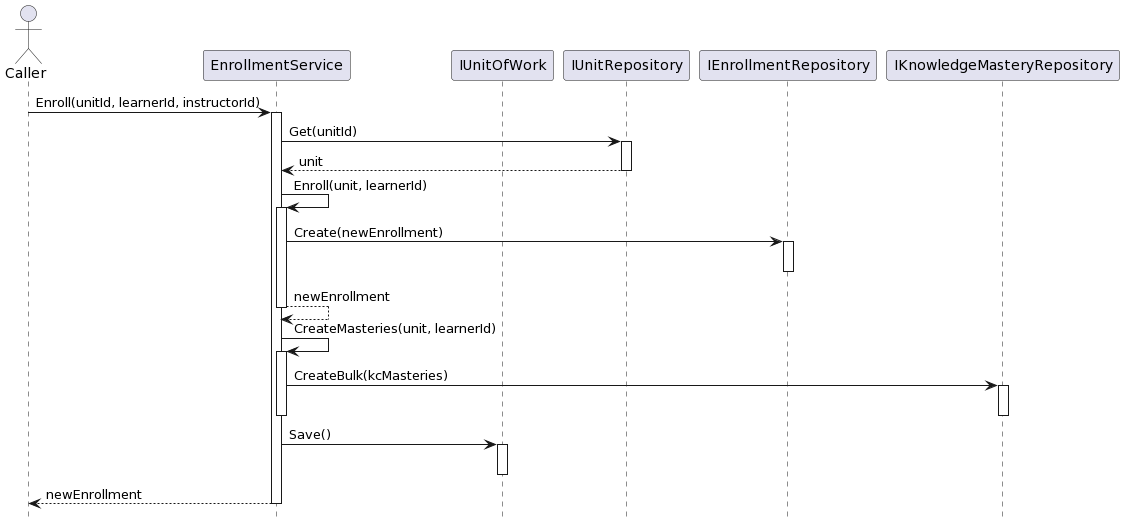

The diagram above was rendered by PlantUML. Its source (embedded in the PNG):
@startuml
hide footbox

actor "Caller" as C
participant "EnrollmentService" as ES
participant "IUnitOfWork" as UOW
participant "IUnitRepository" as UR
participant "IEnrollmentRepository" as ER
participant "IKnowledgeMasteryRepository" as KMR

C -> ES : Enroll(unitId, learnerId, instructorId)
activate ES

ES -> UR : Get(unitId)
activate UR
UR --> ES : unit
deactivate UR

ES -> ES : Enroll(unit, learnerId)
activate ES
ES -> ER : Create(newEnrollment)
activate ER
deactivate ER
ES --> ES : newEnrollment
deactivate ES

ES -> ES : CreateMasteries(unit, learnerId)
activate ES
ES -> KMR : CreateBulk(kcMasteries)
activate KMR
deactivate KMR
deactivate ES


ES -> UOW : Save()
activate UOW
deactivate UOW

ES --> C : newEnrollment
deactivate ES
@enduml